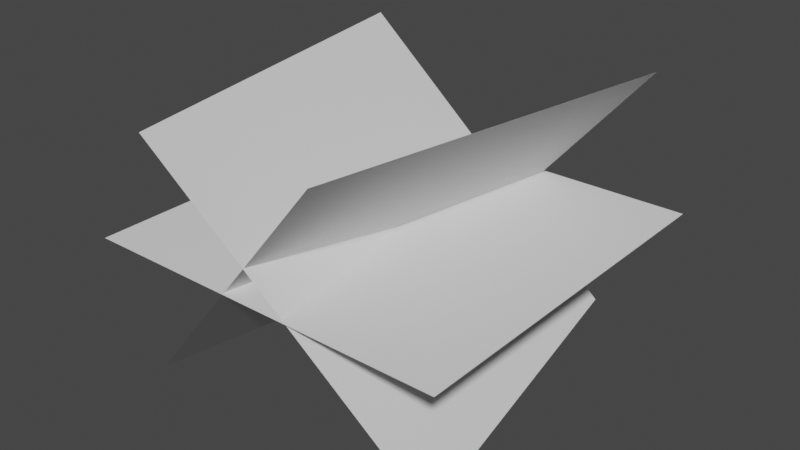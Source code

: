 # Source: grassclump2.blend  (saved by Blender 4.0.36; exported with 4.5.12 LTS)
import bpy
from mathutils import Matrix  # noqa: F401  (used for matrix-valued properties, if any)

bpy.ops.wm.read_factory_settings(use_empty=True)
scene = bpy.context.scene
scene.name = 'Scene'

# ---- collections
col_collection = bpy.data.collections.new('Collection'); scene.collection.children.link(col_collection)

# ---- world
world_world = bpy.data.worlds.new('World'); scene.world = world_world
world_world.use_nodes = True; world_world.node_tree.nodes.clear()
_N = world_world.node_tree.nodes; _L = world_world.node_tree.links
n0 = _N.new('ShaderNodeOutputWorld'); n0.name = 'World Output'; n0.location = (300, 300)
n1 = _N.new('ShaderNodeBackground'); n1.name = 'Background'; n1.location = (10, 300)
n1.inputs[0].default_value = (0.05088, 0.05088, 0.05088, 1.0)
_L.new(n1.outputs[0], n0.inputs[0])
n0.is_active_output = True
world_world.color = (0.05088, 0.05088, 0.05088)
world_world.use_sun_shadow = False
world_world.sun_shadow_jitter_overblur = 0.0

# ---- meshes
me_grass = bpy.data.meshes.new('Grass')
me_grass.from_pydata([(-0.1, -0.1, 0.0), (0.1, -0.1, 0.0), (-0.1, 0.1, 0.0), (0.1, 0.1, 0.0), (-0.08367, -0.08621, -0.07378), (0.04826, -0.1105, 0.07456), (-0.04748, 0.1105, -0.07378), (0.08445, 0.08621, 0.07456), (-0.04852, -0.111, 0.07133), (0.08689, -0.08561, -0.07366), (-0.08534, 0.08561, 0.07133), (0.05007, 0.111, -0.07366)], [], [(0, 1, 3, 2), (4, 5, 7, 6), (8, 9, 11, 10)])
_uv = me_grass.uv_layers.new(name='UVMap')
_uv.uv.foreach_set('vector', [0.0, 0.0, 1.0, 0.0, 1.0, 1.0, 0.0, 1.0, 0.0, 0.0, 1.0, 0.0, 1.0, 1.0, 0.0, 1.0, 0.0, 0.0, 1.0, 0.0, 1.0, 1.0, 0.0, 1.0])
me_grass.use_remesh_fix_poles = True
me_grass.use_remesh_preserve_attributes = False
me_grass.use_mirror_vertex_groups = False
me_grass.update()

# ---- objects
ob_grass = bpy.data.objects.new('Grass', me_grass)

# ---- transforms, parenting, visibility, modifiers, constraints
ob_grass.location = (0.0, 0.0, 0.0)
ob_grass.lineart.crease_threshold = 0.0

# ---- collection membership
col_collection.objects.link(ob_grass)

# ---- scene / render settings (as saved in the file)
scene.frame_start = 1; scene.frame_end = 250; scene.frame_set(1)
scene.render.engine = 'BLENDER_EEVEE_NEXT'
scene.cycles.use_denoising = False
scene.cycles.samples = 128
scene.cycles.sampling_pattern = 'TABULATED_SOBOL'
scene.cycles.use_adaptive_sampling = False
scene.cycles.use_light_tree = False
scene.view_settings.view_transform = 'Filmic'
bpy.context.view_layer.update()

# ---- added for rendering (the .blend has no active camera and no usable light): camera, sun
cam_auto = bpy.data.cameras.new('AutoCamera')
cam_auto.lens = 50.0
cam_auto.sensor_width = 36.0
cam_auto.clip_end = 1000.0
ob_auto_camera = bpy.data.objects.new('AutoCamera', cam_auto)
scene.collection.objects.link(ob_auto_camera)
ob_auto_camera.location = (0.308623, -0.370348, 0.247288)
ob_auto_camera.rotation_euler = (1.09748, -7.21219e-08, 0.694738)
scene.camera = ob_auto_camera
light_auto_sun = bpy.data.lights.new('AutoSun', 'SUN')
light_auto_sun.energy = 3.0
light_auto_sun.angle = 0.0523599
ob_auto_sun = bpy.data.objects.new('AutoSun', light_auto_sun)
scene.collection.objects.link(ob_auto_sun)
ob_auto_sun.rotation_euler = (0.872665, 0.174533, 0.523599)
bpy.context.view_layer.update()
